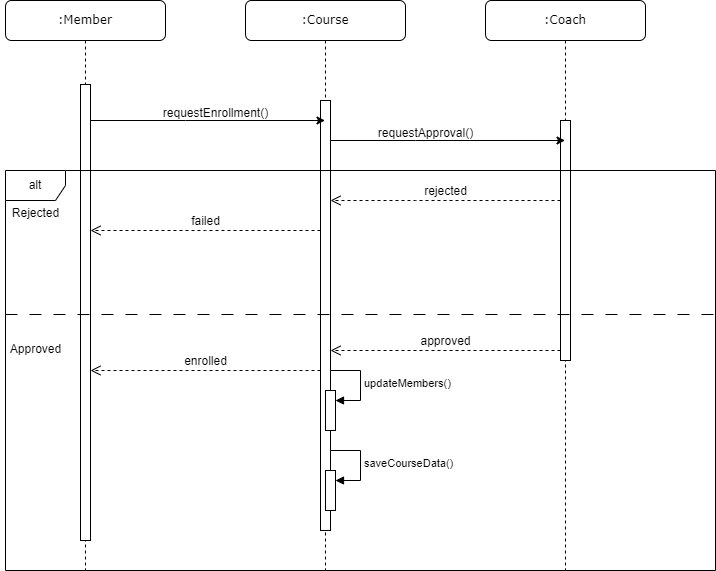

The diagram above was exported from draw.io. Its source (the exported page's mxGraphModel, read from the mxfile embedded in the PNG):
<mxGraphModel dx="2033" dy="1149" grid="1" gridSize="10" guides="1" tooltips="1" connect="1" arrows="1" fold="1" page="1" pageScale="1" pageWidth="1169" pageHeight="827" background="none" math="0" shadow="0">
  <root>
    <mxCell id="0" />
    <mxCell id="1" parent="0" />
    <mxCell id="7baba1c4bc27f4b0-3" value=":Course" style="shape=umlLifeline;perimeter=lifelinePerimeter;whiteSpace=wrap;html=1;container=1;collapsible=0;recursiveResize=0;outlineConnect=0;rounded=1;shadow=0;comic=0;labelBackgroundColor=none;strokeWidth=1;fontFamily=Verdana;fontSize=12;align=center;" parent="1" vertex="1">
      <mxGeometry x="270" y="80" width="160" height="570" as="geometry" />
    </mxCell>
    <mxCell id="Xgv9oSQKgQMwOBXTIxD5-3" value="" style="html=1;points=[];perimeter=orthogonalPerimeter;outlineConnect=0;targetShapes=umlLifeline;portConstraint=eastwest;newEdgeStyle={&quot;edgeStyle&quot;:&quot;elbowEdgeStyle&quot;,&quot;elbow&quot;:&quot;vertical&quot;,&quot;curved&quot;:0,&quot;rounded&quot;:0};" parent="7baba1c4bc27f4b0-3" vertex="1">
      <mxGeometry x="75" y="100" width="10" height="430" as="geometry" />
    </mxCell>
    <mxCell id="7baba1c4bc27f4b0-5" value=":Coach" style="shape=umlLifeline;perimeter=lifelinePerimeter;whiteSpace=wrap;html=1;container=1;collapsible=0;recursiveResize=0;outlineConnect=0;rounded=1;shadow=0;comic=0;labelBackgroundColor=none;strokeWidth=1;fontFamily=Verdana;fontSize=12;align=center;" parent="1" vertex="1">
      <mxGeometry x="510" y="80" width="160" height="570" as="geometry" />
    </mxCell>
    <mxCell id="Xgv9oSQKgQMwOBXTIxD5-4" value="" style="html=1;points=[];perimeter=orthogonalPerimeter;outlineConnect=0;targetShapes=umlLifeline;portConstraint=eastwest;newEdgeStyle={&quot;edgeStyle&quot;:&quot;elbowEdgeStyle&quot;,&quot;elbow&quot;:&quot;vertical&quot;,&quot;curved&quot;:0,&quot;rounded&quot;:0};" parent="7baba1c4bc27f4b0-5" vertex="1">
      <mxGeometry x="75" y="120" width="10" height="240" as="geometry" />
    </mxCell>
    <mxCell id="7baba1c4bc27f4b0-8" value=":Member" style="shape=umlLifeline;perimeter=lifelinePerimeter;whiteSpace=wrap;html=1;container=1;collapsible=0;recursiveResize=0;outlineConnect=0;rounded=1;shadow=0;comic=0;labelBackgroundColor=none;strokeWidth=1;fontFamily=Verdana;fontSize=12;align=center;" parent="1" vertex="1">
      <mxGeometry x="30" y="80" width="160" height="570" as="geometry" />
    </mxCell>
    <mxCell id="Xgv9oSQKgQMwOBXTIxD5-2" value="" style="html=1;points=[];perimeter=orthogonalPerimeter;outlineConnect=0;targetShapes=umlLifeline;portConstraint=eastwest;newEdgeStyle={&quot;edgeStyle&quot;:&quot;elbowEdgeStyle&quot;,&quot;elbow&quot;:&quot;vertical&quot;,&quot;curved&quot;:0,&quot;rounded&quot;:0};" parent="7baba1c4bc27f4b0-8" vertex="1">
      <mxGeometry x="75" y="84" width="10" height="456" as="geometry" />
    </mxCell>
    <mxCell id="Xgv9oSQKgQMwOBXTIxD5-7" style="edgeStyle=elbowEdgeStyle;rounded=0;orthogonalLoop=1;jettySize=auto;html=1;elbow=vertical;curved=0;" parent="1" source="Xgv9oSQKgQMwOBXTIxD5-2" target="7baba1c4bc27f4b0-3" edge="1">
      <mxGeometry relative="1" as="geometry">
        <Array as="points">
          <mxPoint x="210" y="200" />
        </Array>
      </mxGeometry>
    </mxCell>
    <mxCell id="Xgv9oSQKgQMwOBXTIxD5-8" value="requestEnrollment()" style="text;html=1;align=center;verticalAlign=middle;resizable=0;points=[];autosize=1;strokeColor=none;fillColor=none;" parent="1" vertex="1">
      <mxGeometry x="175" y="178" width="130" height="30" as="geometry" />
    </mxCell>
    <mxCell id="Xgv9oSQKgQMwOBXTIxD5-14" style="edgeStyle=elbowEdgeStyle;rounded=0;orthogonalLoop=1;jettySize=auto;html=1;elbow=vertical;curved=0;" parent="1" source="Xgv9oSQKgQMwOBXTIxD5-3" target="7baba1c4bc27f4b0-5" edge="1">
      <mxGeometry relative="1" as="geometry">
        <Array as="points">
          <mxPoint x="440" y="220" />
        </Array>
      </mxGeometry>
    </mxCell>
    <mxCell id="Xgv9oSQKgQMwOBXTIxD5-15" value="requestApproval()" style="text;html=1;align=center;verticalAlign=middle;resizable=0;points=[];autosize=1;strokeColor=none;fillColor=none;" parent="1" vertex="1">
      <mxGeometry x="390" y="198" width="120" height="30" as="geometry" />
    </mxCell>
    <mxCell id="Xgv9oSQKgQMwOBXTIxD5-16" value="alt" style="shape=umlFrame;whiteSpace=wrap;html=1;pointerEvents=0;" parent="1" vertex="1">
      <mxGeometry x="30" y="250" width="710" height="400" as="geometry" />
    </mxCell>
    <mxCell id="Xgv9oSQKgQMwOBXTIxD5-17" value="" style="line;strokeWidth=1;fillColor=none;align=left;verticalAlign=middle;spacingTop=-1;spacingLeft=3;spacingRight=3;rotatable=0;labelPosition=right;points=[];portConstraint=eastwest;strokeColor=inherit;dashed=1;dashPattern=12 12;" parent="1" vertex="1">
      <mxGeometry x="30" y="390" width="710" height="8" as="geometry" />
    </mxCell>
    <mxCell id="Xgv9oSQKgQMwOBXTIxD5-18" value="&lt;span style=&quot;font-size: 12px;&quot;&gt;rejected&lt;/span&gt;" style="html=1;verticalAlign=bottom;endArrow=open;dashed=1;endSize=8;edgeStyle=elbowEdgeStyle;elbow=vertical;curved=0;rounded=0;" parent="1" source="Xgv9oSQKgQMwOBXTIxD5-4" target="Xgv9oSQKgQMwOBXTIxD5-3" edge="1">
      <mxGeometry relative="1" as="geometry">
        <mxPoint x="550" y="280" as="sourcePoint" />
        <mxPoint x="470" y="280" as="targetPoint" />
        <Array as="points">
          <mxPoint x="440" y="280" />
        </Array>
      </mxGeometry>
    </mxCell>
    <mxCell id="Xgv9oSQKgQMwOBXTIxD5-19" value="&lt;span style=&quot;font-size: 12px;&quot;&gt;failed&lt;/span&gt;" style="html=1;verticalAlign=bottom;endArrow=open;dashed=1;endSize=8;edgeStyle=elbowEdgeStyle;elbow=vertical;curved=0;rounded=0;" parent="1" source="Xgv9oSQKgQMwOBXTIxD5-3" target="Xgv9oSQKgQMwOBXTIxD5-2" edge="1">
      <mxGeometry relative="1" as="geometry">
        <mxPoint x="340" y="310" as="sourcePoint" />
        <mxPoint x="260" y="310" as="targetPoint" />
        <Array as="points">
          <mxPoint x="230" y="310" />
        </Array>
      </mxGeometry>
    </mxCell>
    <mxCell id="Xgv9oSQKgQMwOBXTIxD5-20" value="Rejected" style="text;html=1;align=center;verticalAlign=middle;resizable=0;points=[];autosize=1;strokeColor=none;fillColor=none;" parent="1" vertex="1">
      <mxGeometry x="25" y="278" width="70" height="30" as="geometry" />
    </mxCell>
    <mxCell id="Xgv9oSQKgQMwOBXTIxD5-21" value="Approved" style="text;html=1;align=center;verticalAlign=middle;resizable=0;points=[];autosize=1;strokeColor=none;fillColor=none;" parent="1" vertex="1">
      <mxGeometry x="25" y="414" width="70" height="30" as="geometry" />
    </mxCell>
    <mxCell id="Xgv9oSQKgQMwOBXTIxD5-22" value="&lt;span style=&quot;font-size: 12px;&quot;&gt;approved&lt;/span&gt;" style="html=1;verticalAlign=bottom;endArrow=open;dashed=1;endSize=8;edgeStyle=elbowEdgeStyle;elbow=vertical;curved=0;rounded=0;" parent="1" source="Xgv9oSQKgQMwOBXTIxD5-4" target="Xgv9oSQKgQMwOBXTIxD5-3" edge="1">
      <mxGeometry relative="1" as="geometry">
        <mxPoint x="580" y="428.5" as="sourcePoint" />
        <mxPoint x="390" y="430" as="targetPoint" />
        <Array as="points">
          <mxPoint x="550" y="430" />
        </Array>
      </mxGeometry>
    </mxCell>
    <mxCell id="Xgv9oSQKgQMwOBXTIxD5-23" value="&lt;span style=&quot;font-size: 12px;&quot;&gt;enrolled&lt;/span&gt;" style="html=1;verticalAlign=bottom;endArrow=open;dashed=1;endSize=8;edgeStyle=elbowEdgeStyle;elbow=vertical;curved=0;rounded=0;" parent="1" source="Xgv9oSQKgQMwOBXTIxD5-3" target="Xgv9oSQKgQMwOBXTIxD5-2" edge="1">
      <mxGeometry relative="1" as="geometry">
        <mxPoint x="340" y="460" as="sourcePoint" />
        <mxPoint x="140" y="460" as="targetPoint" />
        <Array as="points">
          <mxPoint x="225" y="450" />
        </Array>
      </mxGeometry>
    </mxCell>
    <mxCell id="Xgv9oSQKgQMwOBXTIxD5-24" value="" style="html=1;points=[];perimeter=orthogonalPerimeter;outlineConnect=0;targetShapes=umlLifeline;portConstraint=eastwest;newEdgeStyle={&quot;edgeStyle&quot;:&quot;elbowEdgeStyle&quot;,&quot;elbow&quot;:&quot;vertical&quot;,&quot;curved&quot;:0,&quot;rounded&quot;:0};" parent="1" vertex="1">
      <mxGeometry x="350" y="470" width="10" height="40" as="geometry" />
    </mxCell>
    <mxCell id="Xgv9oSQKgQMwOBXTIxD5-25" value="updateMembers()" style="html=1;align=left;spacingLeft=2;endArrow=block;rounded=0;edgeStyle=orthogonalEdgeStyle;curved=0;rounded=0;" parent="1" target="Xgv9oSQKgQMwOBXTIxD5-24" edge="1">
      <mxGeometry relative="1" as="geometry">
        <mxPoint x="355" y="450" as="sourcePoint" />
        <Array as="points">
          <mxPoint x="385" y="480" />
        </Array>
      </mxGeometry>
    </mxCell>
    <mxCell id="z40pMo7jNVr20aMkb4B3-1" value="" style="html=1;points=[];perimeter=orthogonalPerimeter;outlineConnect=0;targetShapes=umlLifeline;portConstraint=eastwest;newEdgeStyle={&quot;edgeStyle&quot;:&quot;elbowEdgeStyle&quot;,&quot;elbow&quot;:&quot;vertical&quot;,&quot;curved&quot;:0,&quot;rounded&quot;:0};" vertex="1" parent="1">
      <mxGeometry x="350" y="550" width="10" height="40" as="geometry" />
    </mxCell>
    <mxCell id="z40pMo7jNVr20aMkb4B3-2" value="saveCourseData()" style="html=1;align=left;spacingLeft=2;endArrow=block;rounded=0;edgeStyle=orthogonalEdgeStyle;curved=0;rounded=0;" edge="1" target="z40pMo7jNVr20aMkb4B3-1" parent="1">
      <mxGeometry relative="1" as="geometry">
        <mxPoint x="355" y="530" as="sourcePoint" />
        <Array as="points">
          <mxPoint x="385" y="560" />
        </Array>
      </mxGeometry>
    </mxCell>
  </root>
</mxGraphModel>